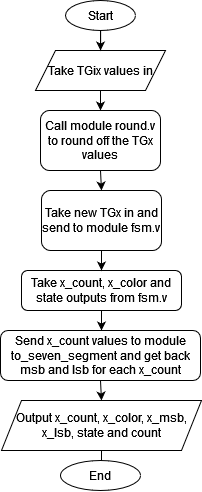

The diagram above was exported from draw.io. Its source (the exported page's mxGraphModel, read from the mxfile embedded in the PNG):
<mxGraphModel dx="1071" dy="554" grid="1" gridSize="10" guides="1" tooltips="1" connect="1" arrows="1" fold="1" page="1" pageScale="1" pageWidth="827" pageHeight="1169" math="0" shadow="0">
  <root>
    <mxCell id="WIyWlLk6GJQsqaUBKTNV-0" />
    <mxCell id="WIyWlLk6GJQsqaUBKTNV-1" parent="WIyWlLk6GJQsqaUBKTNV-0" />
    <mxCell id="D6MOsaOloTxUu25bNfUl-3" style="edgeStyle=orthogonalEdgeStyle;rounded=0;orthogonalLoop=1;jettySize=auto;html=1;exitX=0.5;exitY=1;exitDx=0;exitDy=0;entryX=0.5;entryY=0;entryDx=0;entryDy=0;" edge="1" parent="WIyWlLk6GJQsqaUBKTNV-1" target="D6MOsaOloTxUu25bNfUl-1">
      <mxGeometry relative="1" as="geometry">
        <mxPoint x="220" y="220" as="sourcePoint" />
      </mxGeometry>
    </mxCell>
    <mxCell id="D6MOsaOloTxUu25bNfUl-8" value="" style="edgeStyle=orthogonalEdgeStyle;rounded=0;orthogonalLoop=1;jettySize=auto;html=1;" edge="1" parent="WIyWlLk6GJQsqaUBKTNV-1" source="WIyWlLk6GJQsqaUBKTNV-11" target="D6MOsaOloTxUu25bNfUl-7">
      <mxGeometry relative="1" as="geometry" />
    </mxCell>
    <mxCell id="WIyWlLk6GJQsqaUBKTNV-11" value="Take x_count, x_color and state outputs from fsm.v" style="rounded=1;whiteSpace=wrap;html=1;fontSize=12;glass=0;strokeWidth=1;shadow=0;" parent="WIyWlLk6GJQsqaUBKTNV-1" vertex="1">
      <mxGeometry x="141" y="320" width="160" height="40" as="geometry" />
    </mxCell>
    <mxCell id="D6MOsaOloTxUu25bNfUl-6" style="edgeStyle=orthogonalEdgeStyle;rounded=0;orthogonalLoop=1;jettySize=auto;html=1;exitX=0.5;exitY=1;exitDx=0;exitDy=0;entryX=0.5;entryY=0;entryDx=0;entryDy=0;" edge="1" parent="WIyWlLk6GJQsqaUBKTNV-1" source="D6MOsaOloTxUu25bNfUl-1" target="WIyWlLk6GJQsqaUBKTNV-11">
      <mxGeometry relative="1" as="geometry" />
    </mxCell>
    <mxCell id="D6MOsaOloTxUu25bNfUl-1" value="Take new TGx in and send to module fsm.v" style="rounded=1;whiteSpace=wrap;html=1;" vertex="1" parent="WIyWlLk6GJQsqaUBKTNV-1">
      <mxGeometry x="161" y="240" width="120" height="60" as="geometry" />
    </mxCell>
    <mxCell id="D6MOsaOloTxUu25bNfUl-23" style="edgeStyle=orthogonalEdgeStyle;rounded=0;orthogonalLoop=1;jettySize=auto;html=1;exitX=0.5;exitY=1;exitDx=0;exitDy=0;entryX=0.5;entryY=0;entryDx=0;entryDy=0;" edge="1" parent="WIyWlLk6GJQsqaUBKTNV-1" source="D6MOsaOloTxUu25bNfUl-7" target="D6MOsaOloTxUu25bNfUl-22">
      <mxGeometry relative="1" as="geometry" />
    </mxCell>
    <mxCell id="D6MOsaOloTxUu25bNfUl-7" value="Send x_count values to module to_seven_segment and get back msb and lsb for each x_count" style="whiteSpace=wrap;html=1;rounded=1;shadow=0;strokeWidth=1;glass=0;" vertex="1" parent="WIyWlLk6GJQsqaUBKTNV-1">
      <mxGeometry x="120" y="380" width="200" height="50" as="geometry" />
    </mxCell>
    <mxCell id="D6MOsaOloTxUu25bNfUl-10" style="edgeStyle=orthogonalEdgeStyle;rounded=0;orthogonalLoop=1;jettySize=auto;html=1;exitX=0.5;exitY=1;exitDx=0;exitDy=0;entryX=0.5;entryY=0;entryDx=0;entryDy=0;" edge="1" parent="WIyWlLk6GJQsqaUBKTNV-1" source="D6MOsaOloTxUu25bNfUl-9">
      <mxGeometry relative="1" as="geometry">
        <mxPoint x="220" y="160" as="targetPoint" />
      </mxGeometry>
    </mxCell>
    <mxCell id="D6MOsaOloTxUu25bNfUl-9" value="Take TGix values in" style="shape=parallelogram;perimeter=parallelogramPerimeter;whiteSpace=wrap;html=1;fixedSize=1;" vertex="1" parent="WIyWlLk6GJQsqaUBKTNV-1">
      <mxGeometry x="155" y="100" width="130" height="40" as="geometry" />
    </mxCell>
    <mxCell id="D6MOsaOloTxUu25bNfUl-13" style="edgeStyle=orthogonalEdgeStyle;rounded=0;orthogonalLoop=1;jettySize=auto;html=1;entryX=0.5;entryY=0;entryDx=0;entryDy=0;" edge="1" parent="WIyWlLk6GJQsqaUBKTNV-1" source="D6MOsaOloTxUu25bNfUl-11" target="D6MOsaOloTxUu25bNfUl-9">
      <mxGeometry relative="1" as="geometry" />
    </mxCell>
    <mxCell id="D6MOsaOloTxUu25bNfUl-11" value="Start" style="ellipse;whiteSpace=wrap;html=1;" vertex="1" parent="WIyWlLk6GJQsqaUBKTNV-1">
      <mxGeometry x="185" y="50" width="70" height="30" as="geometry" />
    </mxCell>
    <mxCell id="D6MOsaOloTxUu25bNfUl-26" value="" style="edgeStyle=orthogonalEdgeStyle;rounded=0;orthogonalLoop=1;jettySize=auto;html=1;" edge="1" parent="WIyWlLk6GJQsqaUBKTNV-1" source="D6MOsaOloTxUu25bNfUl-22" target="D6MOsaOloTxUu25bNfUl-25">
      <mxGeometry relative="1" as="geometry" />
    </mxCell>
    <mxCell id="D6MOsaOloTxUu25bNfUl-22" value="Output x_count, x_color, x_msb, x_lsb, state and count" style="shape=parallelogram;perimeter=parallelogramPerimeter;whiteSpace=wrap;html=1;fixedSize=1;" vertex="1" parent="WIyWlLk6GJQsqaUBKTNV-1">
      <mxGeometry x="121" y="450" width="200" height="50" as="geometry" />
    </mxCell>
    <mxCell id="D6MOsaOloTxUu25bNfUl-25" value="End" style="ellipse;whiteSpace=wrap;html=1;" vertex="1" parent="WIyWlLk6GJQsqaUBKTNV-1">
      <mxGeometry x="180" y="510" width="80" height="30" as="geometry" />
    </mxCell>
    <mxCell id="D6MOsaOloTxUu25bNfUl-28" value="Call module round.v to round off the TGx values" style="rounded=1;whiteSpace=wrap;html=1;" vertex="1" parent="WIyWlLk6GJQsqaUBKTNV-1">
      <mxGeometry x="160" y="160" width="120" height="60" as="geometry" />
    </mxCell>
  </root>
</mxGraphModel>